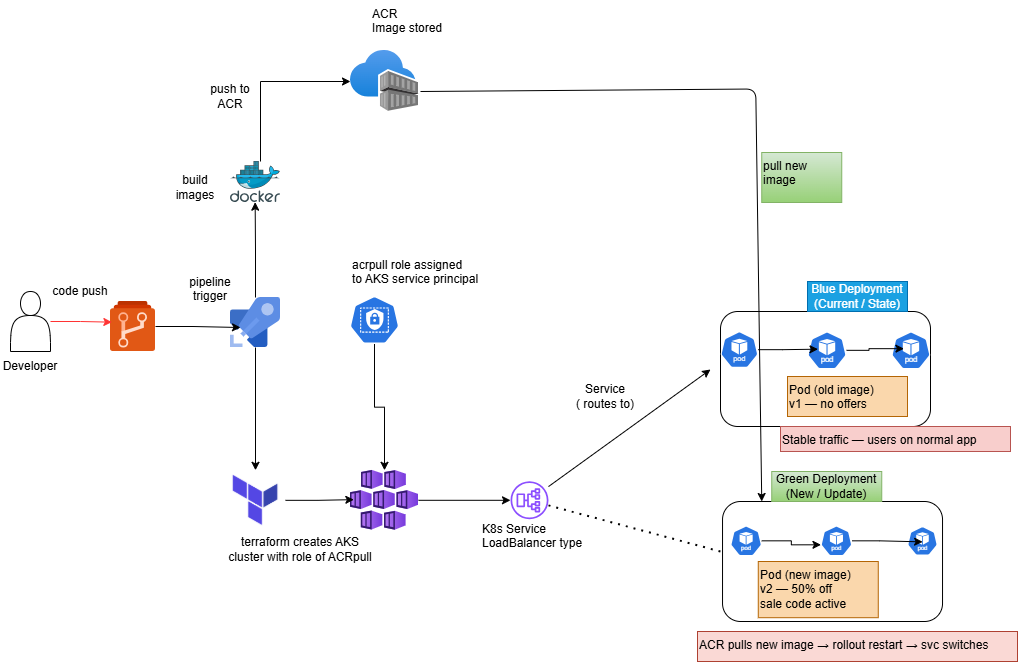

The diagram above was exported from draw.io. Its source (the exported page's mxGraphModel, read from the mxfile embedded in the PNG):
<mxGraphModel dx="1290" dy="765" grid="1" gridSize="10" guides="1" tooltips="1" connect="1" arrows="1" fold="1" page="1" pageScale="1" pageWidth="827" pageHeight="1169" math="0" shadow="0">
  <root>
    <object label="" id="0">
      <mxCell />
    </object>
    <mxCell id="1" parent="0" />
    <mxCell id="_H3tzzohPh8ubmYB4xQX-1" parent="1" style="shape=actor;whiteSpace=wrap;html=1;" value="" vertex="1">
      <mxGeometry height="60" width="40" x="30" y="330" as="geometry" />
    </mxCell>
    <mxCell id="_H3tzzohPh8ubmYB4xQX-2" parent="1" style="text;html=1;whiteSpace=wrap;strokeColor=none;fillColor=none;align=center;verticalAlign=middle;rounded=0;" value="Developer" vertex="1">
      <mxGeometry height="30" width="60" x="20" y="390" as="geometry" />
    </mxCell>
    <mxCell id="_H3tzzohPh8ubmYB4xQX-3" parent="1" style="image;sketch=0;aspect=fixed;html=1;points=[];align=center;fontSize=12;image=img/lib/mscae/Azure_Repos.svg;" value="" vertex="1">
      <mxGeometry height="50" width="45" x="130" y="340" as="geometry" />
    </mxCell>
    <mxCell id="_H3tzzohPh8ubmYB4xQX-5" edge="1" parent="1" source="_H3tzzohPh8ubmYB4xQX-1" style="edgeStyle=orthogonalEdgeStyle;rounded=0;orthogonalLoop=1;jettySize=auto;html=1;entryX=0.03;entryY=0.413;entryDx=0;entryDy=0;entryPerimeter=0;strokeColor=#FF3333;" target="_H3tzzohPh8ubmYB4xQX-3">
      <mxGeometry relative="1" as="geometry" />
    </mxCell>
    <mxCell id="htcXeJ0p3issuAbEc2AF-2" edge="1" parent="1" source="_H3tzzohPh8ubmYB4xQX-6" style="edgeStyle=orthogonalEdgeStyle;rounded=0;orthogonalLoop=1;jettySize=auto;html=1;entryX=0.5;entryY=0;entryDx=0;entryDy=0;" target="htcXeJ0p3issuAbEc2AF-1">
      <mxGeometry relative="1" as="geometry" />
    </mxCell>
    <mxCell id="_H3tzzohPh8ubmYB4xQX-6" parent="1" style="image;sketch=0;aspect=fixed;html=1;points=[];align=center;fontSize=12;image=img/lib/mscae/Azure_Pipelines.svg;" value="" vertex="1">
      <mxGeometry height="50" width="50" x="250" y="336" as="geometry" />
    </mxCell>
    <mxCell id="_H3tzzohPh8ubmYB4xQX-7" edge="1" parent="1" source="_H3tzzohPh8ubmYB4xQX-3" style="edgeStyle=orthogonalEdgeStyle;rounded=0;orthogonalLoop=1;jettySize=auto;html=1;entryX=0.2;entryY=0.6;entryDx=0;entryDy=0;entryPerimeter=0;" target="_H3tzzohPh8ubmYB4xQX-6">
      <mxGeometry relative="1" as="geometry" />
    </mxCell>
    <mxCell id="_H3tzzohPh8ubmYB4xQX-8" parent="1" style="image;sketch=0;aspect=fixed;html=1;points=[];align=center;fontSize=12;image=img/lib/mscae/Docker.svg;" value="" vertex="1">
      <mxGeometry height="41" width="50" x="250" y="200" as="geometry" />
    </mxCell>
    <mxCell id="_H3tzzohPh8ubmYB4xQX-9" edge="1" parent="1" source="_H3tzzohPh8ubmYB4xQX-6" style="edgeStyle=orthogonalEdgeStyle;rounded=0;orthogonalLoop=1;jettySize=auto;html=1;entryX=0.493;entryY=0.992;entryDx=0;entryDy=0;entryPerimeter=0;" target="_H3tzzohPh8ubmYB4xQX-8">
      <mxGeometry relative="1" as="geometry" />
    </mxCell>
    <mxCell id="htcXeJ0p3issuAbEc2AF-1" parent="1" style="shape=image;verticalLabelPosition=bottom;labelBackgroundColor=default;verticalAlign=top;aspect=fixed;imageAspect=0;image=data:image/png,(base64 omitted: 2372 chars);" value="" vertex="1">
      <mxGeometry height="60" width="60" x="245" y="508.8" as="geometry" />
    </mxCell>
    <mxCell id="htcXeJ0p3issuAbEc2AF-34" edge="1" parent="1" source="htcXeJ0p3issuAbEc2AF-3" style="edgeStyle=orthogonalEdgeStyle;rounded=0;orthogonalLoop=1;jettySize=auto;html=1;" target="htcXeJ0p3issuAbEc2AF-27" value="">
      <mxGeometry relative="1" as="geometry" />
    </mxCell>
    <mxCell id="htcXeJ0p3issuAbEc2AF-3" parent="1" style="image;aspect=fixed;html=1;points=[];align=center;fontSize=12;image=img/lib/azure2/compute/Kubernetes_Services.svg;" value="" vertex="1">
      <mxGeometry height="60" width="68" x="370" y="508.8" as="geometry" />
    </mxCell>
    <mxCell id="htcXeJ0p3issuAbEc2AF-4" edge="1" parent="1" source="htcXeJ0p3issuAbEc2AF-1" style="edgeStyle=orthogonalEdgeStyle;rounded=0;orthogonalLoop=1;jettySize=auto;html=1;entryX=0.049;entryY=0.489;entryDx=0;entryDy=0;entryPerimeter=0;" target="htcXeJ0p3issuAbEc2AF-3">
      <mxGeometry relative="1" as="geometry" />
    </mxCell>
    <mxCell id="htcXeJ0p3issuAbEc2AF-7" parent="1" style="rounded=1;whiteSpace=wrap;html=1;" value="" vertex="1">
      <mxGeometry height="115" width="210" x="740" y="350" as="geometry" />
    </mxCell>
    <mxCell id="htcXeJ0p3issuAbEc2AF-8" parent="1" style="rounded=1;whiteSpace=wrap;html=1;" value="" vertex="1">
      <mxGeometry height="120" width="220" x="742.03" y="540" as="geometry" />
    </mxCell>
    <mxCell id="htcXeJ0p3issuAbEc2AF-9" parent="1" style="aspect=fixed;sketch=0;html=1;dashed=0;whitespace=wrap;verticalLabelPosition=bottom;verticalAlign=top;fillColor=#2875E2;strokeColor=#ffffff;points=[[0.005,0.63,0],[0.1,0.2,0],[0.9,0.2,0],[0.5,0,0],[0.995,0.63,0],[0.72,0.99,0],[0.5,1,0],[0.28,0.99,0]];shape=mxgraph.kubernetes.icon2;prIcon=role" value="" vertex="1">
      <mxGeometry height="48" width="50" x="369" y="334.5" as="geometry" />
    </mxCell>
    <mxCell id="htcXeJ0p3issuAbEc2AF-10" edge="1" parent="1" source="htcXeJ0p3issuAbEc2AF-9" style="edgeStyle=orthogonalEdgeStyle;rounded=0;orthogonalLoop=1;jettySize=auto;html=1;entryX=0.5;entryY=0;entryDx=0;entryDy=0;entryPerimeter=0;" target="htcXeJ0p3issuAbEc2AF-3">
      <mxGeometry relative="1" as="geometry" />
    </mxCell>
    <mxCell id="htcXeJ0p3issuAbEc2AF-11" parent="1" style="aspect=fixed;sketch=0;html=1;dashed=0;whitespace=wrap;verticalLabelPosition=bottom;verticalAlign=top;fillColor=#2875E2;strokeColor=#ffffff;points=[[0.005,0.63,0],[0.1,0.2,0],[0.9,0.2,0],[0.5,0,0],[0.995,0.63,0],[0.72,0.99,0],[0.5,1,0],[0.28,0.99,0]];shape=mxgraph.kubernetes.icon2;kubernetesLabel=1;prIcon=pod" value="" vertex="1">
      <mxGeometry height="37.5" width="39.06" x="827" y="370" as="geometry" />
    </mxCell>
    <mxCell id="htcXeJ0p3issuAbEc2AF-14" parent="1" style="aspect=fixed;sketch=0;html=1;dashed=0;whitespace=wrap;verticalLabelPosition=bottom;verticalAlign=top;fillColor=#2875E2;strokeColor=#ffffff;points=[[0.005,0.63,0],[0.1,0.2,0],[0.9,0.2,0],[0.5,0,0],[0.995,0.63,0],[0.72,0.99,0],[0.5,1,0],[0.28,0.99,0]];shape=mxgraph.kubernetes.icon2;kubernetesLabel=1;prIcon=pod" value="" vertex="1">
      <mxGeometry height="36.25" width="37.77" x="740" y="370" as="geometry" />
    </mxCell>
    <mxCell id="htcXeJ0p3issuAbEc2AF-15" parent="1" style="aspect=fixed;sketch=0;html=1;dashed=0;whitespace=wrap;verticalLabelPosition=bottom;verticalAlign=top;fillColor=#2875E2;strokeColor=#ffffff;points=[[0.005,0.63,0],[0.1,0.2,0],[0.9,0.2,0],[0.5,0,0],[0.995,0.63,0],[0.72,0.99,0],[0.5,1,0],[0.28,0.99,0]];shape=mxgraph.kubernetes.icon2;kubernetesLabel=1;prIcon=pod" value="" vertex="1">
      <mxGeometry height="37.5" width="39.06" x="910.94" y="370" as="geometry" />
    </mxCell>
    <mxCell id="htcXeJ0p3issuAbEc2AF-18" parent="1" style="aspect=fixed;sketch=0;html=1;dashed=0;whitespace=wrap;verticalLabelPosition=bottom;verticalAlign=top;fillColor=#2875E2;strokeColor=#ffffff;points=[[0.005,0.63,0],[0.1,0.2,0],[0.9,0.2,0],[0.5,0,0],[0.995,0.63,0],[0.72,0.99,0],[0.5,1,0],[0.28,0.99,0]];shape=mxgraph.kubernetes.icon2;kubernetesLabel=1;prIcon=pod" value="" vertex="1">
      <mxGeometry height="30" width="31.25" x="840.31" y="564.4" as="geometry" />
    </mxCell>
    <mxCell id="htcXeJ0p3issuAbEc2AF-19" parent="1" style="aspect=fixed;sketch=0;html=1;dashed=0;whitespace=wrap;verticalLabelPosition=bottom;verticalAlign=top;fillColor=#2875E2;strokeColor=#ffffff;points=[[0.005,0.63,0],[0.1,0.2,0],[0.9,0.2,0],[0.5,0,0],[0.995,0.63,0],[0.72,0.99,0],[0.5,1,0],[0.28,0.99,0]];shape=mxgraph.kubernetes.icon2;kubernetesLabel=1;prIcon=pod" value="" vertex="1">
      <mxGeometry height="30" width="31.25" x="750" y="564.4" as="geometry" />
    </mxCell>
    <mxCell id="htcXeJ0p3issuAbEc2AF-20" parent="1" style="aspect=fixed;sketch=0;html=1;dashed=0;whitespace=wrap;verticalLabelPosition=bottom;verticalAlign=top;fillColor=#2875E2;strokeColor=#ffffff;points=[[0.005,0.63,0],[0.1,0.2,0],[0.9,0.2,0],[0.5,0,0],[0.995,0.63,0],[0.72,0.99,0],[0.5,1,0],[0.28,0.99,0]];shape=mxgraph.kubernetes.icon2;kubernetesLabel=1;prIcon=pod" value="" vertex="1">
      <mxGeometry height="28.8" width="30" x="927" y="565.0000000000001" as="geometry" />
    </mxCell>
    <mxCell id="htcXeJ0p3issuAbEc2AF-22" edge="1" parent="1" source="htcXeJ0p3issuAbEc2AF-14" style="edgeStyle=orthogonalEdgeStyle;rounded=0;orthogonalLoop=1;jettySize=auto;html=1;entryX=0.269;entryY=0.472;entryDx=0;entryDy=0;entryPerimeter=0;" target="htcXeJ0p3issuAbEc2AF-11">
      <mxGeometry relative="1" as="geometry" />
    </mxCell>
    <mxCell id="htcXeJ0p3issuAbEc2AF-23" edge="1" parent="1" source="htcXeJ0p3issuAbEc2AF-11" style="edgeStyle=orthogonalEdgeStyle;rounded=0;orthogonalLoop=1;jettySize=auto;html=1;entryX=0.32;entryY=0.458;entryDx=0;entryDy=0;entryPerimeter=0;" target="htcXeJ0p3issuAbEc2AF-15">
      <mxGeometry relative="1" as="geometry" />
    </mxCell>
    <mxCell id="htcXeJ0p3issuAbEc2AF-27" parent="1" style="sketch=0;outlineConnect=0;fontColor=#232F3E;gradientColor=none;fillColor=#8C4FFF;strokeColor=none;dashed=0;verticalLabelPosition=bottom;verticalAlign=top;align=center;html=1;fontSize=12;fontStyle=0;aspect=fixed;pointerEvents=1;shape=mxgraph.aws4.application_load_balancer;direction=north;" value="" vertex="1">
      <mxGeometry height="38" width="38" x="530" y="519.8" as="geometry" />
    </mxCell>
    <mxCell id="htcXeJ0p3issuAbEc2AF-28" edge="1" parent="1" source="htcXeJ0p3issuAbEc2AF-27" style="endArrow=classic;html=1;rounded=0;" value="">
      <mxGeometry height="50" relative="1" width="50" as="geometry">
        <mxPoint x="538" y="479.75" as="sourcePoint" />
        <mxPoint x="730" y="408" as="targetPoint" />
      </mxGeometry>
    </mxCell>
    <mxCell id="htcXeJ0p3issuAbEc2AF-29" parent="1" style="text;html=1;whiteSpace=wrap;strokeColor=#006EAF;fillColor=#1ba1e2;align=center;verticalAlign=middle;rounded=0;fontColor=#ffffff;" value="Blue Deployment (Current / State)" vertex="1">
      <mxGeometry height="30" width="100" x="827" y="320" as="geometry" />
    </mxCell>
    <mxCell id="htcXeJ0p3issuAbEc2AF-33" edge="1" parent="1" source="htcXeJ0p3issuAbEc2AF-27" style="endArrow=none;dashed=1;html=1;dashPattern=1 3;strokeWidth=2;rounded=0;" value="">
      <mxGeometry height="50" relative="1" width="50" as="geometry">
        <Array as="points" />
        <mxPoint x="550" y="510" as="sourcePoint" />
        <mxPoint x="740" y="590" as="targetPoint" />
      </mxGeometry>
    </mxCell>
    <mxCell id="htcXeJ0p3issuAbEc2AF-35" parent="1" style="text;html=1;whiteSpace=wrap;strokeColor=#82b366;fillColor=#d5e8d4;align=center;verticalAlign=middle;rounded=0;gradientColor=#97d077;" value="Green Deployment (New / Update)" vertex="1">
      <mxGeometry height="30" width="110" x="791.25" y="510" as="geometry" />
    </mxCell>
    <mxCell id="htcXeJ0p3issuAbEc2AF-36" parent="1" style="text;html=1;whiteSpace=wrap;strokeColor=none;fillColor=none;align=center;verticalAlign=middle;rounded=0;" value="&#10;&#10;&#10;" vertex="1">
      <mxGeometry height="30" width="60" x="330" y="570" as="geometry" />
    </mxCell>
    <mxCell id="htcXeJ0p3issuAbEc2AF-37" parent="1" style="text;whiteSpace=wrap;html=1;" value="K8s Service&#13;&#10;LoadBalancer type" vertex="1">
      <mxGeometry height="40" width="130" x="500" y="554.4" as="geometry" />
    </mxCell>
    <mxCell id="htcXeJ0p3issuAbEc2AF-38" edge="1" parent="1" source="_H3tzzohPh8ubmYB4xQX-8" style="endArrow=classic;html=1;rounded=0;edgeStyle=orthogonalEdgeStyle;exitX=0.6;exitY=0;exitDx=0;exitDy=0;exitPerimeter=0;" target="_H3tzzohPh8ubmYB4xQX-10" value="">
      <mxGeometry height="50" relative="1" width="50" as="geometry">
        <Array as="points">
          <mxPoint x="280" y="120" />
        </Array>
        <mxPoint x="280" y="240" as="sourcePoint" />
        <mxPoint x="430" y="180" as="targetPoint" />
      </mxGeometry>
    </mxCell>
    <mxCell id="_H3tzzohPh8ubmYB4xQX-10" parent="1" style="image;aspect=fixed;html=1;points=[];align=center;fontSize=12;image=img/lib/azure2/containers/Container_Registries.svg;" value="" vertex="1">
      <mxGeometry height="61" width="68" x="370" y="89" as="geometry" />
    </mxCell>
    <mxCell id="htcXeJ0p3issuAbEc2AF-44" parent="1" style="text;html=1;whiteSpace=wrap;strokeColor=none;fillColor=none;align=center;verticalAlign=middle;rounded=0;" value="Service&lt;div&gt;( routes to)&lt;/div&gt;" vertex="1">
      <mxGeometry height="30" width="70" x="590" y="420" as="geometry" />
    </mxCell>
    <mxCell id="htcXeJ0p3issuAbEc2AF-45" parent="1" style="text;whiteSpace=wrap;html=1;" value="acrpull role assigned&#13;&#10;to AKS service principal" vertex="1">
      <mxGeometry height="50" width="160" x="370" y="290" as="geometry" />
    </mxCell>
    <mxCell id="htcXeJ0p3issuAbEc2AF-46" parent="1" style="text;whiteSpace=wrap;html=1;" value="ACR&#13;&#10;Image stored" vertex="1">
      <mxGeometry height="50" width="100" x="390" y="39" as="geometry" />
    </mxCell>
    <mxCell id="htcXeJ0p3issuAbEc2AF-47" edge="1" parent="1" style="endArrow=classic;html=1;rounded=1;curved=0;entryX=0;entryY=0.75;entryDx=0;entryDy=0;" value="">
      <mxGeometry height="50" relative="1" width="50" as="geometry">
        <Array as="points">
          <mxPoint x="775.25" y="127.49999999999994" />
        </Array>
        <mxPoint x="440" y="130" as="sourcePoint" />
        <mxPoint x="781.25" y="540" as="targetPoint" />
      </mxGeometry>
    </mxCell>
    <mxCell id="htcXeJ0p3issuAbEc2AF-51" parent="1" style="text;whiteSpace=wrap;html=1;fillColor=#fad9d5;strokeColor=#ae4132;" value="ACR pulls new image → rollout restart → svc switches" vertex="1">
      <mxGeometry height="30" width="320" x="717" y="670" as="geometry" />
    </mxCell>
    <mxCell id="htcXeJ0p3issuAbEc2AF-52" parent="1" style="text;whiteSpace=wrap;html=1;fillColor=#f8cecc;strokeColor=#b85450;" value="Stable traffic — users on normal app" vertex="1">
      <mxGeometry height="25" width="230" x="800" y="465" as="geometry" />
    </mxCell>
    <mxCell id="htcXeJ0p3issuAbEc2AF-63" parent="1" style="text;whiteSpace=wrap;html=1;fillColor=#d5e8d4;gradientColor=#97d077;strokeColor=#82b366;" value="pull new&#13;&#10;image" vertex="1">
      <mxGeometry height="50" width="80" x="781.25" y="191" as="geometry" />
    </mxCell>
    <mxCell id="htcXeJ0p3issuAbEc2AF-64" parent="1" style="text;whiteSpace=wrap;html=1;fillColor=#fad7ac;strokeColor=#b46504;" value="Pod (old image)&#13;&#10;v1 — no offers" vertex="1">
      <mxGeometry height="40" width="120" x="807" y="415" as="geometry" />
    </mxCell>
    <mxCell id="htcXeJ0p3issuAbEc2AF-65" parent="1" style="text;whiteSpace=wrap;html=1;fillColor=#fad7ac;strokeColor=#b46504;" value="Pod (new image)&#13;&#10;v2 — 50% off&#13;&#10;sale code active" vertex="1">
      <mxGeometry height="56.2" width="120" x="777.77" y="600" as="geometry" />
    </mxCell>
    <mxCell id="htcXeJ0p3issuAbEc2AF-72" edge="1" parent="1" source="htcXeJ0p3issuAbEc2AF-19" style="edgeStyle=orthogonalEdgeStyle;rounded=0;orthogonalLoop=1;jettySize=auto;html=1;entryX=0.005;entryY=0.63;entryDx=0;entryDy=0;entryPerimeter=0;" target="htcXeJ0p3issuAbEc2AF-18">
      <mxGeometry relative="1" as="geometry" />
    </mxCell>
    <mxCell id="htcXeJ0p3issuAbEc2AF-73" edge="1" parent="1" source="htcXeJ0p3issuAbEc2AF-18" style="edgeStyle=orthogonalEdgeStyle;rounded=0;orthogonalLoop=1;jettySize=auto;html=1;entryX=0.504;entryY=0.534;entryDx=0;entryDy=0;entryPerimeter=0;" target="htcXeJ0p3issuAbEc2AF-20">
      <mxGeometry relative="1" as="geometry" />
    </mxCell>
    <mxCell id="htcXeJ0p3issuAbEc2AF-74" parent="1" style="text;html=1;whiteSpace=wrap;strokeColor=none;fillColor=none;align=center;verticalAlign=middle;rounded=0;" value="code push" vertex="1">
      <mxGeometry height="19" width="60" x="70" y="320" as="geometry" />
    </mxCell>
    <mxCell id="htcXeJ0p3issuAbEc2AF-75" parent="1" style="text;html=1;whiteSpace=wrap;strokeColor=none;fillColor=none;align=center;verticalAlign=middle;rounded=0;" value="pipeline trigger&lt;div&gt;&lt;br&gt;&lt;/div&gt;" vertex="1">
      <mxGeometry height="30" width="60" x="200" y="320" as="geometry" />
    </mxCell>
    <mxCell id="htcXeJ0p3issuAbEc2AF-76" parent="1" style="text;html=1;whiteSpace=wrap;strokeColor=none;fillColor=none;align=center;verticalAlign=middle;rounded=0;" value="build images" vertex="1">
      <mxGeometry height="30" width="60" x="185" y="211" as="geometry" />
    </mxCell>
    <mxCell id="htcXeJ0p3issuAbEc2AF-79" parent="1" style="text;html=1;whiteSpace=wrap;strokeColor=none;fillColor=none;align=center;verticalAlign=middle;rounded=0;" value="push to ACR" vertex="1">
      <mxGeometry height="30" width="60" x="220" y="120" as="geometry" />
    </mxCell>
    <mxCell id="htcXeJ0p3issuAbEc2AF-80" parent="1" style="text;html=1;whiteSpace=wrap;strokeColor=none;fillColor=none;align=center;verticalAlign=middle;rounded=0;" value="terraform creates AKS cluster with role of ACRpull" vertex="1">
      <mxGeometry height="66.9" width="150" x="245" y="554.4" as="geometry" />
    </mxCell>
  </root>
</mxGraphModel>